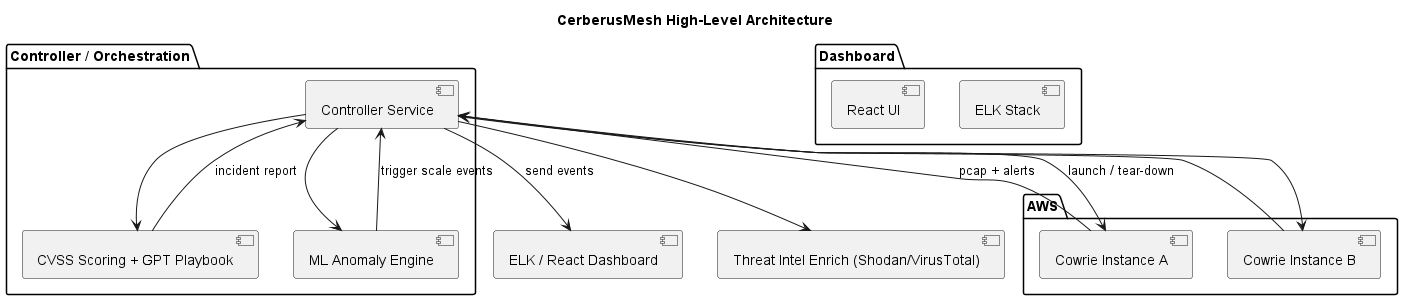

The diagram above was rendered by PlantUML. Its source (embedded in the PNG):
@startuml
title CerberusMesh High-Level Architecture

package "Controller / Orchestration" {
  [Controller Service]
  [ML Anomaly Engine]
  [CVSS Scoring + GPT Playbook]
}

package AWS {
  [Cowrie Instance A] 
  [Cowrie Instance B]
}

[Controller Service] --> [Cowrie Instance A] : launch / tear-down
[Controller Service] --> [Cowrie Instance B]

[Cowrie Instance A] --> [Controller Service] : pcap + alerts
[Cowrie Instance B] --> [Controller Service]

[Controller Service] --> [ML Anomaly Engine]
[Controller Service] --> [CVSS Scoring + GPT Playbook]

[ML Anomaly Engine] --> [Controller Service] : trigger scale events
[CVSS Scoring + GPT Playbook] --> [Controller Service] : incident report

[Controller Service] --> [ELK / React Dashboard] : send events
[Controller Service] --> [Threat Intel Enrich (Shodan/VirusTotal)]

package "Dashboard" {
  [ELK Stack]
  [React UI]
}
@enduml